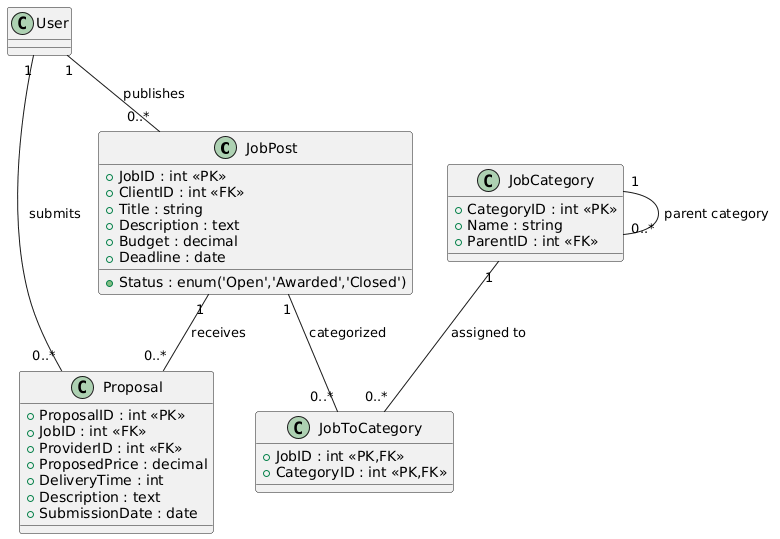

The diagram above was rendered by PlantUML. Its source (embedded in the PNG):
@startuml
' === JobDataModule Entity Diagram ===

class JobPost {
  +JobID : int <<PK>>
  +ClientID : int <<FK>>
  +Title : string
  +Description : text
  +Budget : decimal
  +Deadline : date
  +Status : enum('Open','Awarded','Closed')
}

class Proposal {
  +ProposalID : int <<PK>>
  +JobID : int <<FK>>
  +ProviderID : int <<FK>>
  +ProposedPrice : decimal
  +DeliveryTime : int
  +Description : text
  +SubmissionDate : date
}

class JobCategory {
  +CategoryID : int <<PK>>
  +Name : string
  +ParentID : int <<FK>>
}

class JobToCategory {
  +JobID : int <<PK,FK>>
  +CategoryID : int <<PK,FK>>
}

' === Relationships ===
User "1" -- "0..*" JobPost : publishes
JobPost "1" -- "0..*" Proposal : receives
User "1" -- "0..*" Proposal : submits
JobCategory "1" -- "0..*" JobCategory : parent category
JobPost "1" -- "0..*" JobToCategory : categorized
JobCategory "1" -- "0..*" JobToCategory : assigned to
@enduml